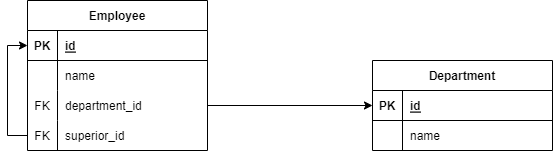

The diagram above was exported from draw.io. Its source (the exported page's mxGraphModel, read from the mxfile embedded in the PNG):
<mxGraphModel dx="1050" dy="515" grid="1" gridSize="10" guides="1" tooltips="1" connect="1" arrows="1" fold="1" page="1" pageScale="1" pageWidth="850" pageHeight="1100" math="0" shadow="0" extFonts="Permanent Marker^https://fonts.googleapis.com/css?family=Permanent+Marker">
  <root>
    <mxCell id="0" />
    <mxCell id="1" parent="0" />
    <mxCell id="lhHBLWB-E_P19hwxw_9C-1" value="Employee" style="shape=table;startSize=30;container=1;collapsible=1;childLayout=tableLayout;fixedRows=1;rowLines=0;fontStyle=1;align=center;resizeLast=1;" vertex="1" parent="1">
      <mxGeometry x="80" y="70" width="180" height="150" as="geometry" />
    </mxCell>
    <mxCell id="lhHBLWB-E_P19hwxw_9C-2" value="" style="shape=tableRow;horizontal=0;startSize=0;swimlaneHead=0;swimlaneBody=0;fillColor=none;collapsible=0;dropTarget=0;points=[[0,0.5],[1,0.5]];portConstraint=eastwest;top=0;left=0;right=0;bottom=1;" vertex="1" parent="lhHBLWB-E_P19hwxw_9C-1">
      <mxGeometry y="30" width="180" height="30" as="geometry" />
    </mxCell>
    <mxCell id="lhHBLWB-E_P19hwxw_9C-3" value="PK" style="shape=partialRectangle;connectable=0;fillColor=none;top=0;left=0;bottom=0;right=0;fontStyle=1;overflow=hidden;" vertex="1" parent="lhHBLWB-E_P19hwxw_9C-2">
      <mxGeometry width="30" height="30" as="geometry">
        <mxRectangle width="30" height="30" as="alternateBounds" />
      </mxGeometry>
    </mxCell>
    <mxCell id="lhHBLWB-E_P19hwxw_9C-4" value="id" style="shape=partialRectangle;connectable=0;fillColor=none;top=0;left=0;bottom=0;right=0;align=left;spacingLeft=6;fontStyle=5;overflow=hidden;" vertex="1" parent="lhHBLWB-E_P19hwxw_9C-2">
      <mxGeometry x="30" width="150" height="30" as="geometry">
        <mxRectangle width="150" height="30" as="alternateBounds" />
      </mxGeometry>
    </mxCell>
    <mxCell id="lhHBLWB-E_P19hwxw_9C-5" value="" style="shape=tableRow;horizontal=0;startSize=0;swimlaneHead=0;swimlaneBody=0;fillColor=none;collapsible=0;dropTarget=0;points=[[0,0.5],[1,0.5]];portConstraint=eastwest;top=0;left=0;right=0;bottom=0;" vertex="1" parent="lhHBLWB-E_P19hwxw_9C-1">
      <mxGeometry y="60" width="180" height="30" as="geometry" />
    </mxCell>
    <mxCell id="lhHBLWB-E_P19hwxw_9C-6" value="" style="shape=partialRectangle;connectable=0;fillColor=none;top=0;left=0;bottom=0;right=0;editable=1;overflow=hidden;" vertex="1" parent="lhHBLWB-E_P19hwxw_9C-5">
      <mxGeometry width="30" height="30" as="geometry">
        <mxRectangle width="30" height="30" as="alternateBounds" />
      </mxGeometry>
    </mxCell>
    <mxCell id="lhHBLWB-E_P19hwxw_9C-7" value="name" style="shape=partialRectangle;connectable=0;fillColor=none;top=0;left=0;bottom=0;right=0;align=left;spacingLeft=6;overflow=hidden;" vertex="1" parent="lhHBLWB-E_P19hwxw_9C-5">
      <mxGeometry x="30" width="150" height="30" as="geometry">
        <mxRectangle width="150" height="30" as="alternateBounds" />
      </mxGeometry>
    </mxCell>
    <mxCell id="lhHBLWB-E_P19hwxw_9C-8" value="" style="shape=tableRow;horizontal=0;startSize=0;swimlaneHead=0;swimlaneBody=0;fillColor=none;collapsible=0;dropTarget=0;points=[[0,0.5],[1,0.5]];portConstraint=eastwest;top=0;left=0;right=0;bottom=0;" vertex="1" parent="lhHBLWB-E_P19hwxw_9C-1">
      <mxGeometry y="90" width="180" height="30" as="geometry" />
    </mxCell>
    <mxCell id="lhHBLWB-E_P19hwxw_9C-9" value="FK" style="shape=partialRectangle;connectable=0;fillColor=none;top=0;left=0;bottom=0;right=0;editable=1;overflow=hidden;" vertex="1" parent="lhHBLWB-E_P19hwxw_9C-8">
      <mxGeometry width="30" height="30" as="geometry">
        <mxRectangle width="30" height="30" as="alternateBounds" />
      </mxGeometry>
    </mxCell>
    <mxCell id="lhHBLWB-E_P19hwxw_9C-10" value="department_id" style="shape=partialRectangle;connectable=0;fillColor=none;top=0;left=0;bottom=0;right=0;align=left;spacingLeft=6;overflow=hidden;" vertex="1" parent="lhHBLWB-E_P19hwxw_9C-8">
      <mxGeometry x="30" width="150" height="30" as="geometry">
        <mxRectangle width="150" height="30" as="alternateBounds" />
      </mxGeometry>
    </mxCell>
    <mxCell id="lhHBLWB-E_P19hwxw_9C-47" style="edgeStyle=orthogonalEdgeStyle;rounded=0;orthogonalLoop=1;jettySize=auto;html=1;entryX=0;entryY=0.5;entryDx=0;entryDy=0;" edge="1" parent="lhHBLWB-E_P19hwxw_9C-1" source="lhHBLWB-E_P19hwxw_9C-11" target="lhHBLWB-E_P19hwxw_9C-2">
      <mxGeometry relative="1" as="geometry" />
    </mxCell>
    <mxCell id="lhHBLWB-E_P19hwxw_9C-11" value="" style="shape=tableRow;horizontal=0;startSize=0;swimlaneHead=0;swimlaneBody=0;fillColor=none;collapsible=0;dropTarget=0;points=[[0,0.5],[1,0.5]];portConstraint=eastwest;top=0;left=0;right=0;bottom=0;" vertex="1" parent="lhHBLWB-E_P19hwxw_9C-1">
      <mxGeometry y="120" width="180" height="30" as="geometry" />
    </mxCell>
    <mxCell id="lhHBLWB-E_P19hwxw_9C-12" value="FK" style="shape=partialRectangle;connectable=0;fillColor=none;top=0;left=0;bottom=0;right=0;editable=1;overflow=hidden;" vertex="1" parent="lhHBLWB-E_P19hwxw_9C-11">
      <mxGeometry width="30" height="30" as="geometry">
        <mxRectangle width="30" height="30" as="alternateBounds" />
      </mxGeometry>
    </mxCell>
    <mxCell id="lhHBLWB-E_P19hwxw_9C-13" value="superior_id" style="shape=partialRectangle;connectable=0;fillColor=none;top=0;left=0;bottom=0;right=0;align=left;spacingLeft=6;overflow=hidden;" vertex="1" parent="lhHBLWB-E_P19hwxw_9C-11">
      <mxGeometry x="30" width="150" height="30" as="geometry">
        <mxRectangle width="150" height="30" as="alternateBounds" />
      </mxGeometry>
    </mxCell>
    <mxCell id="lhHBLWB-E_P19hwxw_9C-14" value="Department" style="shape=table;startSize=30;container=1;collapsible=1;childLayout=tableLayout;fixedRows=1;rowLines=0;fontStyle=1;align=center;resizeLast=1;" vertex="1" parent="1">
      <mxGeometry x="425" y="130" width="180" height="90" as="geometry" />
    </mxCell>
    <mxCell id="lhHBLWB-E_P19hwxw_9C-15" value="" style="shape=tableRow;horizontal=0;startSize=0;swimlaneHead=0;swimlaneBody=0;fillColor=none;collapsible=0;dropTarget=0;points=[[0,0.5],[1,0.5]];portConstraint=eastwest;top=0;left=0;right=0;bottom=1;" vertex="1" parent="lhHBLWB-E_P19hwxw_9C-14">
      <mxGeometry y="30" width="180" height="30" as="geometry" />
    </mxCell>
    <mxCell id="lhHBLWB-E_P19hwxw_9C-16" value="PK" style="shape=partialRectangle;connectable=0;fillColor=none;top=0;left=0;bottom=0;right=0;fontStyle=1;overflow=hidden;" vertex="1" parent="lhHBLWB-E_P19hwxw_9C-15">
      <mxGeometry width="30" height="30" as="geometry">
        <mxRectangle width="30" height="30" as="alternateBounds" />
      </mxGeometry>
    </mxCell>
    <mxCell id="lhHBLWB-E_P19hwxw_9C-17" value="id" style="shape=partialRectangle;connectable=0;fillColor=none;top=0;left=0;bottom=0;right=0;align=left;spacingLeft=6;fontStyle=5;overflow=hidden;" vertex="1" parent="lhHBLWB-E_P19hwxw_9C-15">
      <mxGeometry x="30" width="150" height="30" as="geometry">
        <mxRectangle width="150" height="30" as="alternateBounds" />
      </mxGeometry>
    </mxCell>
    <mxCell id="lhHBLWB-E_P19hwxw_9C-18" value="" style="shape=tableRow;horizontal=0;startSize=0;swimlaneHead=0;swimlaneBody=0;fillColor=none;collapsible=0;dropTarget=0;points=[[0,0.5],[1,0.5]];portConstraint=eastwest;top=0;left=0;right=0;bottom=0;" vertex="1" parent="lhHBLWB-E_P19hwxw_9C-14">
      <mxGeometry y="60" width="180" height="30" as="geometry" />
    </mxCell>
    <mxCell id="lhHBLWB-E_P19hwxw_9C-19" value="" style="shape=partialRectangle;connectable=0;fillColor=none;top=0;left=0;bottom=0;right=0;editable=1;overflow=hidden;" vertex="1" parent="lhHBLWB-E_P19hwxw_9C-18">
      <mxGeometry width="30" height="30" as="geometry">
        <mxRectangle width="30" height="30" as="alternateBounds" />
      </mxGeometry>
    </mxCell>
    <mxCell id="lhHBLWB-E_P19hwxw_9C-20" value="name" style="shape=partialRectangle;connectable=0;fillColor=none;top=0;left=0;bottom=0;right=0;align=left;spacingLeft=6;overflow=hidden;" vertex="1" parent="lhHBLWB-E_P19hwxw_9C-18">
      <mxGeometry x="30" width="150" height="30" as="geometry">
        <mxRectangle width="150" height="30" as="alternateBounds" />
      </mxGeometry>
    </mxCell>
    <mxCell id="lhHBLWB-E_P19hwxw_9C-46" style="edgeStyle=orthogonalEdgeStyle;rounded=0;orthogonalLoop=1;jettySize=auto;html=1;entryX=0;entryY=0.5;entryDx=0;entryDy=0;" edge="1" parent="1" source="lhHBLWB-E_P19hwxw_9C-8" target="lhHBLWB-E_P19hwxw_9C-15">
      <mxGeometry relative="1" as="geometry" />
    </mxCell>
  </root>
</mxGraphModel>